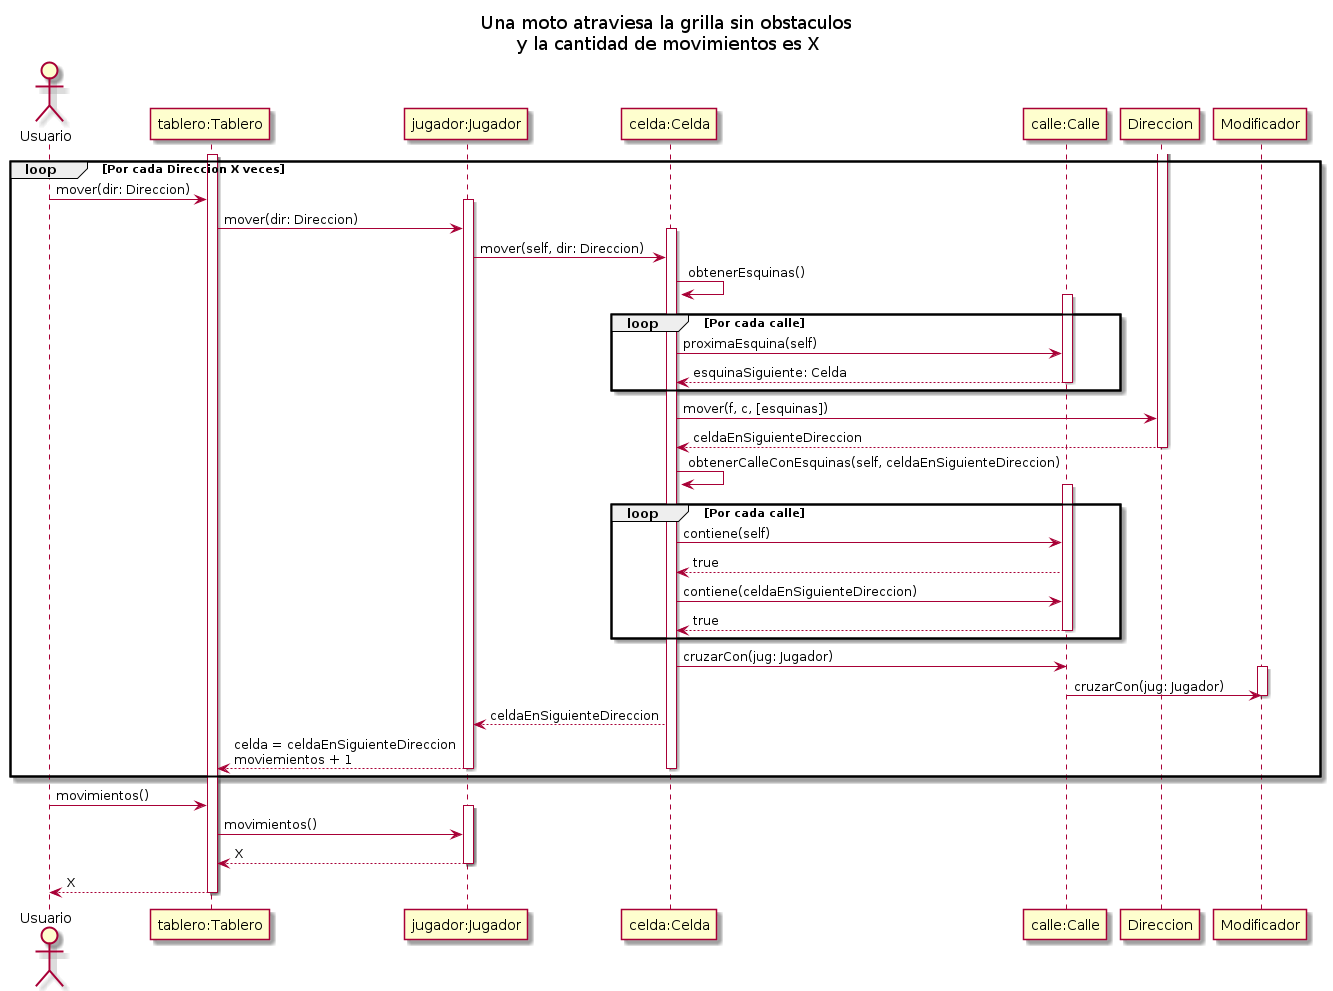

The diagram above was rendered by PlantUML. Its source (embedded in the PNG):
@startuml sec-moto-atraviesa-grilla-sin-obs

title Una moto atraviesa la grilla sin obstaculos\n y la cantidad de movimientos es X

Actor Usuario as user
participant "tablero:Tablero" as tablero
participant "jugador:Jugador" as jugador
participant "celda:Celda" as celda
participant "calle:Calle" as calle
participant "Direccion" as direccion
participant "Modificador" as modificador

activate tablero

loop Por cada Direccion X veces

    user -> tablero: mover(dir: Direccion)
    
    activate jugador
    
    tablero -> jugador: mover(dir: Direccion)

    activate celda

    jugador -> celda: mover(self, dir: Direccion)
    celda -> celda: obtenerEsquinas()

    loop Por cada calle
        activate calle

        celda -> calle: proximaEsquina(self)
        calle --> celda: esquinaSiguiente: Celda
        
        deactivate calle
    end

    activate direccion

    celda -> direccion: mover(f, c, [esquinas])
    direccion --> celda: celdaEnSiguienteDireccion

    deactivate direccion

    celda -> celda: obtenerCalleConEsquinas(self, celdaEnSiguienteDireccion)
    
    loop Por cada calle
        activate calle

        celda -> calle: contiene(self)
        calle --> celda: true
        celda -> calle: contiene(celdaEnSiguienteDireccion)
        calle --> celda: true

        deactivate calle
    end
    
    activate calle

    celda -> calle: cruzarCon(jug: Jugador)
    
    activate modificador
    
    calle -> modificador: cruzarCon(jug: Jugador)

    deactivate modificador
    deactivate calle

    celda --> jugador: celdaEnSiguienteDireccion
    jugador --> tablero: celda = celdaEnSiguienteDireccion\nmoviemientos + 1

    deactivate celda
    deactivate jugador

end


user -> tablero: movimientos()

activate jugador
tablero -> jugador: movimientos()
jugador --> tablero: X
deactivate jugador

tablero --> user: X

deactivate tablero

@enduml